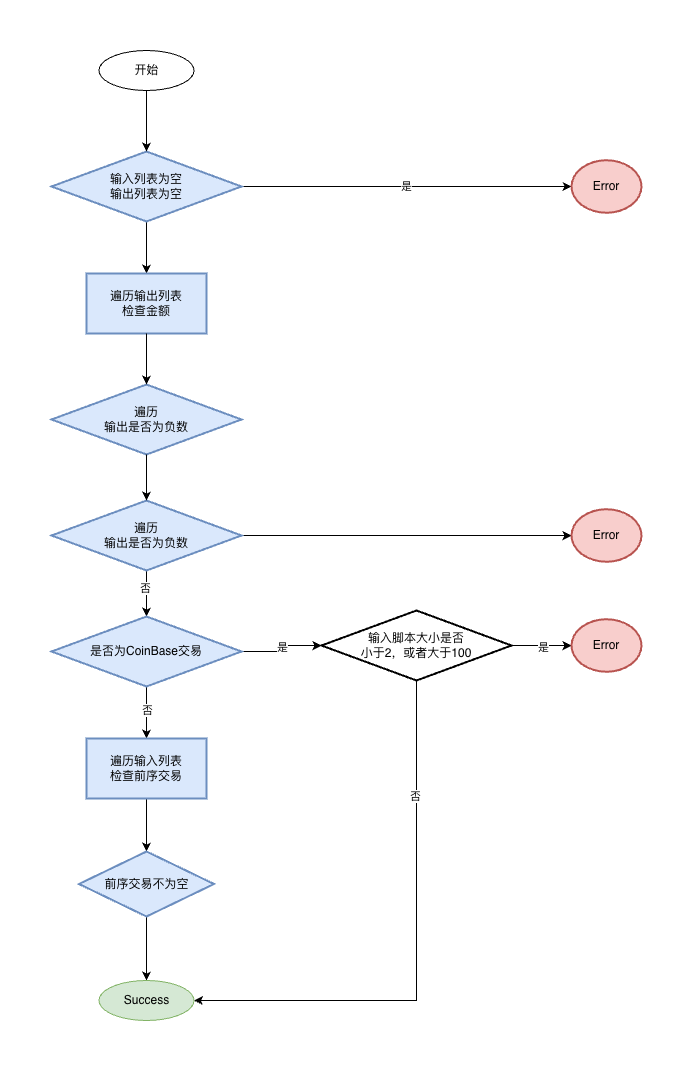

The diagram above was exported from draw.io. Its source (the exported page's mxGraphModel, read from the mxfile embedded in the PNG):
<mxGraphModel dx="2194" dy="1258" grid="1" gridSize="10" guides="1" tooltips="1" connect="1" arrows="1" fold="1" page="1" pageScale="1" pageWidth="827" pageHeight="1169" math="0" shadow="0">
  <root>
    <mxCell id="0" />
    <mxCell id="1" parent="0" />
    <mxCell id="ZUDuIvTa2WcV8op_Q_tX-7" edge="1" parent="1" source="eFFSkjn13cB7b8rFr2wU-2" style="edgeStyle=orthogonalEdgeStyle;rounded=0;orthogonalLoop=1;jettySize=auto;html=1;" target="ZUDuIvTa2WcV8op_Q_tX-6" value="">
      <mxGeometry relative="1" as="geometry" />
    </mxCell>
    <mxCell id="ZUDuIvTa2WcV8op_Q_tX-9" connectable="0" parent="ZUDuIvTa2WcV8op_Q_tX-7" style="edgeLabel;html=1;align=center;verticalAlign=middle;resizable=0;points=[];" value="是" vertex="1">
      <mxGeometry relative="1" x="-0.0012" y="1" as="geometry">
        <mxPoint as="offset" />
      </mxGeometry>
    </mxCell>
    <mxCell id="QIb2u4YPYUz5BdJO62jV-3" edge="1" parent="1" source="eFFSkjn13cB7b8rFr2wU-2" style="edgeStyle=orthogonalEdgeStyle;rounded=0;orthogonalLoop=1;jettySize=auto;html=1;entryX=0.5;entryY=0;entryDx=0;entryDy=0;" target="QIb2u4YPYUz5BdJO62jV-2">
      <mxGeometry relative="1" as="geometry" />
    </mxCell>
    <mxCell id="eFFSkjn13cB7b8rFr2wU-2" parent="1" style="strokeWidth=2;html=1;shape=mxgraph.flowchart.decision;whiteSpace=wrap;fillColor=#dae8fc;strokeColor=#6c8ebf;" value="输入列表为空&lt;br&gt;输出列表为空" vertex="1">
      <mxGeometry height="70" width="190" x="200" y="141" as="geometry" />
    </mxCell>
    <mxCell id="eFFSkjn13cB7b8rFr2wU-8" edge="1" parent="1" source="eFFSkjn13cB7b8rFr2wU-5" style="edgeStyle=orthogonalEdgeStyle;rounded=0;orthogonalLoop=1;jettySize=auto;html=1;" target="eFFSkjn13cB7b8rFr2wU-7" value="">
      <mxGeometry relative="1" as="geometry" />
    </mxCell>
    <mxCell id="ZUDuIvTa2WcV8op_Q_tX-10" connectable="0" parent="eFFSkjn13cB7b8rFr2wU-8" style="edgeLabel;html=1;align=center;verticalAlign=middle;resizable=0;points=[];" value="否" vertex="1">
      <mxGeometry relative="1" x="-0.2533" y="-2" as="geometry">
        <mxPoint as="offset" />
      </mxGeometry>
    </mxCell>
    <mxCell id="QIb2u4YPYUz5BdJO62jV-6" edge="1" parent="1" source="eFFSkjn13cB7b8rFr2wU-5" style="edgeStyle=orthogonalEdgeStyle;rounded=0;orthogonalLoop=1;jettySize=auto;html=1;" target="ZUDuIvTa2WcV8op_Q_tX-13">
      <mxGeometry relative="1" as="geometry" />
    </mxCell>
    <mxCell id="eFFSkjn13cB7b8rFr2wU-5" parent="1" style="strokeWidth=2;html=1;shape=mxgraph.flowchart.decision;whiteSpace=wrap;fillColor=#dae8fc;strokeColor=#6c8ebf;" value="遍历&lt;br&gt;输出是否为负数" vertex="1">
      <mxGeometry height="70" width="190" x="200" y="490" as="geometry" />
    </mxCell>
    <mxCell id="eFFSkjn13cB7b8rFr2wU-10" edge="1" parent="1" source="eFFSkjn13cB7b8rFr2wU-7" style="edgeStyle=orthogonalEdgeStyle;rounded=0;orthogonalLoop=1;jettySize=auto;html=1;" target="eFFSkjn13cB7b8rFr2wU-9" value="">
      <mxGeometry relative="1" as="geometry" />
    </mxCell>
    <mxCell id="ZUDuIvTa2WcV8op_Q_tX-15" connectable="0" parent="eFFSkjn13cB7b8rFr2wU-10" style="edgeLabel;html=1;align=center;verticalAlign=middle;resizable=0;points=[];" value="是" vertex="1">
      <mxGeometry relative="1" x="0.0761" y="-1" as="geometry">
        <mxPoint as="offset" />
      </mxGeometry>
    </mxCell>
    <mxCell id="eFFSkjn13cB7b8rFr2wU-14" edge="1" parent="1" source="eFFSkjn13cB7b8rFr2wU-7" style="edgeStyle=orthogonalEdgeStyle;rounded=0;orthogonalLoop=1;jettySize=auto;html=1;" target="eFFSkjn13cB7b8rFr2wU-13" value="">
      <mxGeometry relative="1" as="geometry" />
    </mxCell>
    <mxCell id="ZUDuIvTa2WcV8op_Q_tX-14" connectable="0" parent="eFFSkjn13cB7b8rFr2wU-14" style="edgeLabel;html=1;align=center;verticalAlign=middle;resizable=0;points=[];" value="否" vertex="1">
      <mxGeometry relative="1" x="-0.1342" as="geometry">
        <mxPoint as="offset" />
      </mxGeometry>
    </mxCell>
    <mxCell id="eFFSkjn13cB7b8rFr2wU-7" parent="1" style="strokeWidth=2;html=1;shape=mxgraph.flowchart.decision;whiteSpace=wrap;fillColor=#dae8fc;strokeColor=#6c8ebf;" value="是否为CoinBase交易" vertex="1">
      <mxGeometry height="70" width="190" x="200" y="606" as="geometry" />
    </mxCell>
    <mxCell id="eFFSkjn13cB7b8rFr2wU-12" edge="1" parent="1" source="eFFSkjn13cB7b8rFr2wU-9" style="edgeStyle=orthogonalEdgeStyle;rounded=0;orthogonalLoop=1;jettySize=auto;html=1;" target="ZUDuIvTa2WcV8op_Q_tX-8" value="">
      <mxGeometry relative="1" as="geometry">
        <mxPoint x="770.0000000000002" y="635" as="targetPoint" />
      </mxGeometry>
    </mxCell>
    <mxCell id="ZUDuIvTa2WcV8op_Q_tX-16" connectable="0" parent="eFFSkjn13cB7b8rFr2wU-12" style="edgeLabel;html=1;align=center;verticalAlign=middle;resizable=0;points=[];" value="是" vertex="1">
      <mxGeometry relative="1" x="0.0449" y="-1" as="geometry">
        <mxPoint as="offset" />
      </mxGeometry>
    </mxCell>
    <mxCell id="ZUDuIvTa2WcV8op_Q_tX-17" edge="1" parent="1" source="eFFSkjn13cB7b8rFr2wU-9" style="edgeStyle=orthogonalEdgeStyle;rounded=0;orthogonalLoop=1;jettySize=auto;html=1;entryX=1;entryY=0.5;entryDx=0;entryDy=0;" target="ZUDuIvTa2WcV8op_Q_tX-2">
      <mxGeometry relative="1" as="geometry">
        <Array as="points">
          <mxPoint x="565" y="990" />
        </Array>
      </mxGeometry>
    </mxCell>
    <mxCell id="ZUDuIvTa2WcV8op_Q_tX-18" connectable="0" parent="ZUDuIvTa2WcV8op_Q_tX-17" style="edgeLabel;html=1;align=center;verticalAlign=middle;resizable=0;points=[];" value="否" vertex="1">
      <mxGeometry relative="1" x="-0.5774" y="-2" as="geometry">
        <mxPoint as="offset" />
      </mxGeometry>
    </mxCell>
    <mxCell id="eFFSkjn13cB7b8rFr2wU-9" parent="1" style="strokeWidth=2;html=1;shape=mxgraph.flowchart.decision;whiteSpace=wrap;" value="输入脚本大小是否&lt;br&gt;小于2，或者大于100" vertex="1">
      <mxGeometry height="70" width="190" x="470" y="600" as="geometry" />
    </mxCell>
    <mxCell id="eFFSkjn13cB7b8rFr2wU-16" edge="1" parent="1" source="eFFSkjn13cB7b8rFr2wU-13" style="edgeStyle=orthogonalEdgeStyle;rounded=0;orthogonalLoop=1;jettySize=auto;html=1;" target="eFFSkjn13cB7b8rFr2wU-15" value="">
      <mxGeometry relative="1" as="geometry" />
    </mxCell>
    <mxCell id="eFFSkjn13cB7b8rFr2wU-13" parent="1" style="whiteSpace=wrap;html=1;strokeWidth=2;fillColor=#dae8fc;strokeColor=#6c8ebf;" value="遍历输入列表&lt;br&gt;检查前序交易" vertex="1">
      <mxGeometry height="60" width="120" x="235" y="728" as="geometry" />
    </mxCell>
    <mxCell id="ZUDuIvTa2WcV8op_Q_tX-19" edge="1" parent="1" source="eFFSkjn13cB7b8rFr2wU-15" style="edgeStyle=orthogonalEdgeStyle;rounded=0;orthogonalLoop=1;jettySize=auto;html=1;exitX=0.5;exitY=1;exitDx=0;exitDy=0;entryX=0.5;entryY=0;entryDx=0;entryDy=0;" target="ZUDuIvTa2WcV8op_Q_tX-2">
      <mxGeometry relative="1" as="geometry" />
    </mxCell>
    <mxCell id="eFFSkjn13cB7b8rFr2wU-15" parent="1" style="rhombus;whiteSpace=wrap;html=1;strokeWidth=2;fillColor=#dae8fc;strokeColor=#6c8ebf;" value="前序交易不为空" vertex="1">
      <mxGeometry height="65" width="135" x="227.5" y="841" as="geometry" />
    </mxCell>
    <mxCell id="ZUDuIvTa2WcV8op_Q_tX-2" parent="1" style="ellipse;whiteSpace=wrap;html=1;fillColor=#d5e8d4;strokeColor=#82b366;" value="Success" vertex="1">
      <mxGeometry height="40" width="95" x="247.5" y="970" as="geometry" />
    </mxCell>
    <mxCell id="ZUDuIvTa2WcV8op_Q_tX-3" parent="1" style="ellipse;whiteSpace=wrap;html=1;" value="开始" vertex="1">
      <mxGeometry height="40" width="95" x="247.5" y="40" as="geometry" />
    </mxCell>
    <mxCell id="ZUDuIvTa2WcV8op_Q_tX-4" edge="1" parent="1" source="ZUDuIvTa2WcV8op_Q_tX-3" style="edgeStyle=orthogonalEdgeStyle;rounded=0;orthogonalLoop=1;jettySize=auto;html=1;entryX=0.5;entryY=0;entryDx=0;entryDy=0;entryPerimeter=0;" target="eFFSkjn13cB7b8rFr2wU-2">
      <mxGeometry relative="1" as="geometry" />
    </mxCell>
    <mxCell id="ZUDuIvTa2WcV8op_Q_tX-6" parent="1" style="ellipse;whiteSpace=wrap;html=1;strokeWidth=2;fillColor=#f8cecc;strokeColor=#b85450;" value="Error" vertex="1">
      <mxGeometry height="52.5" width="70" x="720" y="149.75" as="geometry" />
    </mxCell>
    <mxCell id="ZUDuIvTa2WcV8op_Q_tX-8" parent="1" style="ellipse;whiteSpace=wrap;html=1;strokeWidth=2;fillColor=#f8cecc;strokeColor=#b85450;" value="Error" vertex="1">
      <mxGeometry height="52.5" width="70" x="720" y="608.75" as="geometry" />
    </mxCell>
    <mxCell id="ZUDuIvTa2WcV8op_Q_tX-13" parent="1" style="ellipse;whiteSpace=wrap;html=1;strokeWidth=2;fillColor=#f8cecc;strokeColor=#b85450;" value="Error" vertex="1">
      <mxGeometry height="52.5" width="70" x="720" y="498.75" as="geometry" />
    </mxCell>
    <mxCell id="QIb2u4YPYUz5BdJO62jV-1" parent="1" style="strokeWidth=2;html=1;shape=mxgraph.flowchart.decision;whiteSpace=wrap;fillColor=#dae8fc;strokeColor=#6c8ebf;" value="遍历&lt;br&gt;输出是否为负数" vertex="1">
      <mxGeometry height="70" width="190" x="200" y="374" as="geometry" />
    </mxCell>
    <mxCell id="QIb2u4YPYUz5BdJO62jV-2" parent="1" style="whiteSpace=wrap;html=1;strokeWidth=2;fillColor=#dae8fc;strokeColor=#6c8ebf;" value="遍历输出列表&lt;br&gt;检查金额" vertex="1">
      <mxGeometry height="60" width="120" x="235" y="263" as="geometry" />
    </mxCell>
    <mxCell id="QIb2u4YPYUz5BdJO62jV-4" edge="1" parent="1" source="QIb2u4YPYUz5BdJO62jV-2" style="edgeStyle=orthogonalEdgeStyle;rounded=0;orthogonalLoop=1;jettySize=auto;html=1;exitX=0.5;exitY=1;exitDx=0;exitDy=0;entryX=0.5;entryY=0;entryDx=0;entryDy=0;entryPerimeter=0;" target="QIb2u4YPYUz5BdJO62jV-1">
      <mxGeometry relative="1" as="geometry" />
    </mxCell>
    <mxCell id="QIb2u4YPYUz5BdJO62jV-5" edge="1" parent="1" source="QIb2u4YPYUz5BdJO62jV-1" style="edgeStyle=orthogonalEdgeStyle;rounded=0;orthogonalLoop=1;jettySize=auto;html=1;exitX=0.5;exitY=1;exitDx=0;exitDy=0;exitPerimeter=0;entryX=0.5;entryY=0;entryDx=0;entryDy=0;entryPerimeter=0;" target="eFFSkjn13cB7b8rFr2wU-5">
      <mxGeometry relative="1" as="geometry" />
    </mxCell>
  </root>
</mxGraphModel>